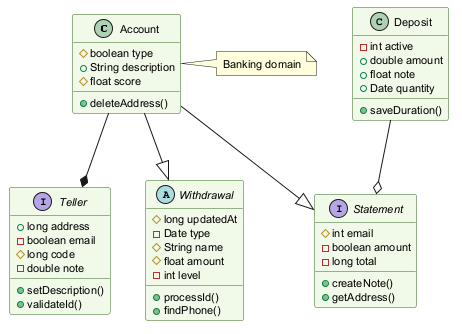

The diagram above was rendered by PlantUML. Its source (embedded in the PNG):
@startuml
skinparam backgroundColor #FFFFFF
skinparam classBackgroundColor #F1F8E9
skinparam classBorderColor #33691E
skinparam defaultFontSize 11
class Account {
  #boolean type
  +String description
  #float score
  +deleteAddress()
}
interface Teller {
  +long address
  -boolean email
  #long code
  -double note
  +setDescription()
  +validateId()
}
interface Statement {
  #int email
  -boolean amount
  -long total
  +createNote()
  +getAddress()
}
abstract class Withdrawal {
  #long updatedAt
  -Date type
  #String name
  #float amount
  -int level
  +processId()
  +findPhone()
}
class Deposit {
  -int active
  +double amount
  +float note
  +Date quantity
  +saveDuration()
}
Account --|> Statement
Deposit --o Statement
Account --* Teller
Account --|> Withdrawal
note right of Account : Banking domain
@enduml